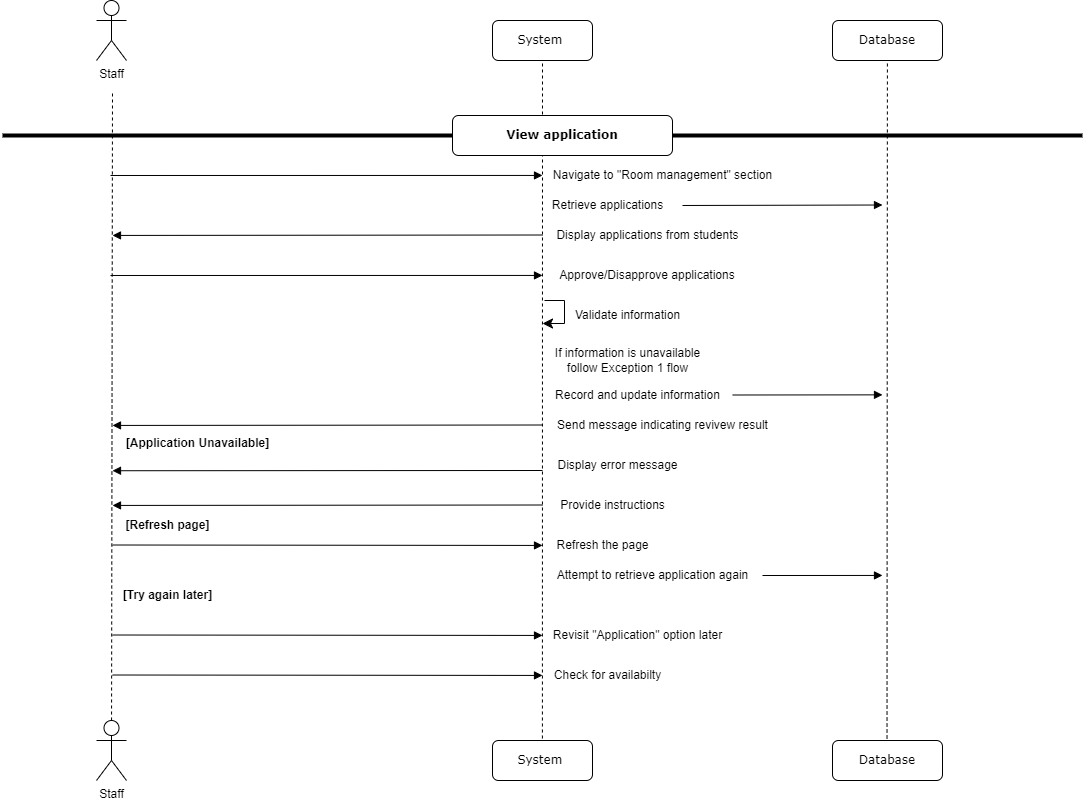

The diagram above was exported from draw.io. Its source (the exported page's mxGraphModel, read from the mxfile embedded in the PNG):
<mxGraphModel dx="467" dy="258" grid="1" gridSize="10" guides="1" tooltips="1" connect="1" arrows="1" fold="1" page="1" pageScale="1" pageWidth="1100" pageHeight="850" background="none" math="0" shadow="0">
  <root>
    <mxCell id="0" />
    <mxCell id="1" parent="0" />
    <mxCell id="7baba1c4bc27f4b0-6" value="Database" style="shape=umlLifeline;perimeter=lifelinePerimeter;whiteSpace=wrap;html=1;container=1;collapsible=0;recursiveResize=0;outlineConnect=0;rounded=1;shadow=0;comic=0;labelBackgroundColor=none;strokeWidth=1;fontFamily=Verdana;fontSize=12;align=center;" parent="1" vertex="1">
      <mxGeometry x="840" y="350" width="110" height="40" as="geometry" />
    </mxCell>
    <mxCell id="_6L_Mdx-2S_ycw-kaspw-5" value="" style="endArrow=none;dashed=1;html=1;rounded=0;" parent="1" source="_6L_Mdx-2S_ycw-kaspw-69" edge="1">
      <mxGeometry width="50" height="50" relative="1" as="geometry">
        <mxPoint x="120" y="1000" as="sourcePoint" />
        <mxPoint x="120" y="420" as="targetPoint" />
      </mxGeometry>
    </mxCell>
    <mxCell id="_6L_Mdx-2S_ycw-kaspw-8" value="Staff" style="shape=umlActor;verticalLabelPosition=bottom;verticalAlign=top;html=1;outlineConnect=0;" parent="1" vertex="1">
      <mxGeometry x="104" y="330" width="30" height="60" as="geometry" />
    </mxCell>
    <mxCell id="_6L_Mdx-2S_ycw-kaspw-14" value="System&amp;nbsp;" style="shape=umlLifeline;perimeter=lifelinePerimeter;whiteSpace=wrap;html=1;container=1;collapsible=0;recursiveResize=0;outlineConnect=0;rounded=1;shadow=0;comic=0;labelBackgroundColor=none;strokeWidth=1;fontFamily=Verdana;fontSize=12;align=center;" parent="1" vertex="1">
      <mxGeometry x="500" y="350" width="100" height="40" as="geometry" />
    </mxCell>
    <mxCell id="_6L_Mdx-2S_ycw-kaspw-16" value="" style="endArrow=none;dashed=1;html=1;rounded=0;" parent="1" source="_6L_Mdx-2S_ycw-kaspw-55" edge="1">
      <mxGeometry width="50" height="50" relative="1" as="geometry">
        <mxPoint x="550" y="1000" as="sourcePoint" />
        <mxPoint x="550" y="390" as="targetPoint" />
      </mxGeometry>
    </mxCell>
    <mxCell id="_6L_Mdx-2S_ycw-kaspw-20" value="" style="endArrow=none;dashed=1;html=1;rounded=0;" parent="1" source="_6L_Mdx-2S_ycw-kaspw-56" target="7baba1c4bc27f4b0-6" edge="1">
      <mxGeometry width="50" height="50" relative="1" as="geometry">
        <mxPoint x="840" y="1000" as="sourcePoint" />
        <mxPoint x="740" y="200" as="targetPoint" />
      </mxGeometry>
    </mxCell>
    <mxCell id="_6L_Mdx-2S_ycw-kaspw-33" value="" style="line;strokeWidth=4;html=1;perimeter=backbonePerimeter;points=[];outlineConnect=0;" parent="1" vertex="1">
      <mxGeometry x="10" y="460" width="1080" height="10" as="geometry" />
    </mxCell>
    <mxCell id="_6L_Mdx-2S_ycw-kaspw-34" value="&lt;b&gt;View application&lt;/b&gt;" style="shape=umlLifeline;perimeter=lifelinePerimeter;whiteSpace=wrap;html=1;container=1;collapsible=0;recursiveResize=0;outlineConnect=0;rounded=1;shadow=0;comic=0;labelBackgroundColor=none;strokeWidth=1;fontFamily=Verdana;fontSize=12;align=center;" parent="1" vertex="1">
      <mxGeometry x="460" y="445" width="220" height="40" as="geometry" />
    </mxCell>
    <mxCell id="_6L_Mdx-2S_ycw-kaspw-35" value="Navigate to &quot;Room management&quot; section" style="text;html=1;align=center;verticalAlign=middle;resizable=0;points=[];autosize=1;strokeColor=none;fillColor=none;" parent="1" vertex="1">
      <mxGeometry x="550" y="490" width="240" height="30" as="geometry" />
    </mxCell>
    <mxCell id="_6L_Mdx-2S_ycw-kaspw-36" value="Retrieve applications" style="text;html=1;align=center;verticalAlign=middle;resizable=0;points=[];autosize=1;strokeColor=none;fillColor=none;" parent="1" vertex="1">
      <mxGeometry x="550" y="520" width="130" height="30" as="geometry" />
    </mxCell>
    <mxCell id="_6L_Mdx-2S_ycw-kaspw-56" value="Database" style="shape=umlLifeline;perimeter=lifelinePerimeter;whiteSpace=wrap;html=1;container=1;collapsible=0;recursiveResize=0;outlineConnect=0;rounded=1;shadow=0;comic=0;labelBackgroundColor=none;strokeWidth=1;fontFamily=Verdana;fontSize=12;align=center;" parent="1" vertex="1">
      <mxGeometry x="840" y="1070" width="110" height="40" as="geometry" />
    </mxCell>
    <mxCell id="Z2IQI_FE74_xyJnflHxf-1" value="" style="html=1;verticalAlign=bottom;endArrow=block;labelBackgroundColor=none;fontFamily=Verdana;fontSize=12;edgeStyle=elbowEdgeStyle;elbow=vertical;entryX=0.015;entryY=0.4;entryDx=0;entryDy=0;entryPerimeter=0;" parent="1" edge="1">
      <mxGeometry relative="1" as="geometry">
        <mxPoint x="118" y="504.99" as="sourcePoint" />
        <mxPoint x="550" y="504.5" as="targetPoint" />
      </mxGeometry>
    </mxCell>
    <mxCell id="_6L_Mdx-2S_ycw-kaspw-55" value="System&amp;nbsp;" style="shape=umlLifeline;perimeter=lifelinePerimeter;whiteSpace=wrap;html=1;container=1;collapsible=0;recursiveResize=0;outlineConnect=0;rounded=1;shadow=0;comic=0;labelBackgroundColor=none;strokeWidth=1;fontFamily=Verdana;fontSize=12;align=center;" parent="1" vertex="1">
      <mxGeometry x="500" y="1070" width="100" height="40" as="geometry" />
    </mxCell>
    <mxCell id="_6L_Mdx-2S_ycw-kaspw-69" value="Staff" style="shape=umlActor;verticalLabelPosition=bottom;verticalAlign=top;html=1;outlineConnect=0;" parent="1" vertex="1">
      <mxGeometry x="104" y="1050" width="30" height="60" as="geometry" />
    </mxCell>
    <mxCell id="7h11DW6-eHdEZudUMci8-1" value="" style="html=1;verticalAlign=bottom;endArrow=block;labelBackgroundColor=none;fontFamily=Verdana;fontSize=12;edgeStyle=elbowEdgeStyle;elbow=vertical;" parent="1" edge="1">
      <mxGeometry relative="1" as="geometry">
        <mxPoint x="690" y="534.99" as="sourcePoint" />
        <mxPoint x="890" y="534.5" as="targetPoint" />
        <Array as="points">
          <mxPoint x="800" y="534.5" />
        </Array>
      </mxGeometry>
    </mxCell>
    <mxCell id="vYA3pS3tIuCY95YlwYAp-17" value="Validate information" style="text;html=1;align=center;verticalAlign=middle;resizable=0;points=[];autosize=1;strokeColor=none;fillColor=none;" parent="1" vertex="1">
      <mxGeometry x="570" y="630" width="130" height="30" as="geometry" />
    </mxCell>
    <mxCell id="BUVu8PESgK5U86sNFdKh-1" value="" style="html=1;verticalAlign=bottom;endArrow=block;labelBackgroundColor=none;fontFamily=Verdana;fontSize=12;edgeStyle=elbowEdgeStyle;elbow=vertical;" parent="1" edge="1">
      <mxGeometry relative="1" as="geometry">
        <mxPoint x="550" y="564.5" as="sourcePoint" />
        <mxPoint x="120" y="565" as="targetPoint" />
      </mxGeometry>
    </mxCell>
    <mxCell id="BUVu8PESgK5U86sNFdKh-2" value="Display applications from students" style="text;html=1;align=center;verticalAlign=middle;resizable=0;points=[];autosize=1;strokeColor=none;fillColor=none;" parent="1" vertex="1">
      <mxGeometry x="550" y="550" width="210" height="30" as="geometry" />
    </mxCell>
    <mxCell id="BUVu8PESgK5U86sNFdKh-3" value="Approve/Disapprove applications" style="text;strokeColor=none;align=center;fillColor=none;html=1;verticalAlign=middle;whiteSpace=wrap;rounded=0;" parent="1" vertex="1">
      <mxGeometry x="560" y="590" width="190" height="30" as="geometry" />
    </mxCell>
    <mxCell id="BUVu8PESgK5U86sNFdKh-4" value="" style="html=1;verticalAlign=bottom;endArrow=block;labelBackgroundColor=none;fontFamily=Verdana;fontSize=12;edgeStyle=elbowEdgeStyle;elbow=vertical;entryX=0.015;entryY=0.4;entryDx=0;entryDy=0;entryPerimeter=0;" parent="1" edge="1">
      <mxGeometry relative="1" as="geometry">
        <mxPoint x="118" y="604.99" as="sourcePoint" />
        <mxPoint x="550" y="604.5" as="targetPoint" />
      </mxGeometry>
    </mxCell>
    <mxCell id="BUVu8PESgK5U86sNFdKh-5" value="" style="edgeStyle=elbowEdgeStyle;elbow=horizontal;endArrow=classic;html=1;curved=0;rounded=0;endSize=8;startSize=8;entryX=0.02;entryY=0.089;entryDx=0;entryDy=0;entryPerimeter=0;" parent="1" edge="1">
      <mxGeometry width="50" height="50" relative="1" as="geometry">
        <mxPoint x="552" y="630" as="sourcePoint" />
        <mxPoint x="550" y="653" as="targetPoint" />
        <Array as="points">
          <mxPoint x="572" y="620" />
        </Array>
      </mxGeometry>
    </mxCell>
    <mxCell id="BUVu8PESgK5U86sNFdKh-6" value="If information is unavailable&lt;br&gt;follow Exception 1 flow" style="text;html=1;align=center;verticalAlign=middle;resizable=0;points=[];autosize=1;strokeColor=none;fillColor=none;" parent="1" vertex="1">
      <mxGeometry x="550" y="670" width="170" height="40" as="geometry" />
    </mxCell>
    <mxCell id="BUVu8PESgK5U86sNFdKh-7" value="Record and update information" style="text;html=1;align=center;verticalAlign=middle;resizable=0;points=[];autosize=1;strokeColor=none;fillColor=none;" parent="1" vertex="1">
      <mxGeometry x="550" y="710" width="190" height="30" as="geometry" />
    </mxCell>
    <mxCell id="BUVu8PESgK5U86sNFdKh-8" value="" style="html=1;verticalAlign=bottom;endArrow=block;labelBackgroundColor=none;fontFamily=Verdana;fontSize=12;edgeStyle=elbowEdgeStyle;elbow=vertical;" parent="1" edge="1">
      <mxGeometry relative="1" as="geometry">
        <mxPoint x="740" y="724.5" as="sourcePoint" />
        <mxPoint x="890" y="724.5" as="targetPoint" />
        <Array as="points" />
      </mxGeometry>
    </mxCell>
    <mxCell id="BUVu8PESgK5U86sNFdKh-9" value="Send message indicating revivew result" style="text;html=1;align=center;verticalAlign=middle;resizable=0;points=[];autosize=1;strokeColor=none;fillColor=none;" parent="1" vertex="1">
      <mxGeometry x="555" y="740" width="230" height="30" as="geometry" />
    </mxCell>
    <mxCell id="BUVu8PESgK5U86sNFdKh-10" value="" style="html=1;verticalAlign=bottom;endArrow=block;labelBackgroundColor=none;fontFamily=Verdana;fontSize=12;edgeStyle=elbowEdgeStyle;elbow=vertical;" parent="1" edge="1">
      <mxGeometry relative="1" as="geometry">
        <mxPoint x="550" y="754.5" as="sourcePoint" />
        <mxPoint x="120" y="755" as="targetPoint" />
      </mxGeometry>
    </mxCell>
    <mxCell id="BUVu8PESgK5U86sNFdKh-11" value="&lt;b&gt;[Application Unavailable]&lt;/b&gt;" style="text;html=1;align=center;verticalAlign=middle;resizable=0;points=[];autosize=1;strokeColor=none;fillColor=none;" parent="1" vertex="1">
      <mxGeometry x="120" y="758" width="170" height="30" as="geometry" />
    </mxCell>
    <mxCell id="BUVu8PESgK5U86sNFdKh-12" value="" style="html=1;verticalAlign=bottom;endArrow=block;labelBackgroundColor=none;fontFamily=Verdana;fontSize=12;edgeStyle=elbowEdgeStyle;elbow=vertical;" parent="1" edge="1">
      <mxGeometry relative="1" as="geometry">
        <mxPoint x="550" y="800" as="sourcePoint" />
        <mxPoint x="120" y="800.5" as="targetPoint" />
      </mxGeometry>
    </mxCell>
    <mxCell id="BUVu8PESgK5U86sNFdKh-13" value="" style="html=1;verticalAlign=bottom;endArrow=block;labelBackgroundColor=none;fontFamily=Verdana;fontSize=12;edgeStyle=elbowEdgeStyle;elbow=vertical;" parent="1" edge="1">
      <mxGeometry relative="1" as="geometry">
        <mxPoint x="550" y="834.5" as="sourcePoint" />
        <mxPoint x="120" y="835" as="targetPoint" />
      </mxGeometry>
    </mxCell>
    <mxCell id="BUVu8PESgK5U86sNFdKh-14" value="Display error message" style="text;html=1;align=center;verticalAlign=middle;resizable=0;points=[];autosize=1;strokeColor=none;fillColor=none;" parent="1" vertex="1">
      <mxGeometry x="555" y="780" width="140" height="30" as="geometry" />
    </mxCell>
    <mxCell id="BUVu8PESgK5U86sNFdKh-15" value="Provide instructions" style="text;html=1;align=center;verticalAlign=middle;resizable=0;points=[];autosize=1;strokeColor=none;fillColor=none;" parent="1" vertex="1">
      <mxGeometry x="555" y="820" width="130" height="30" as="geometry" />
    </mxCell>
    <mxCell id="BUVu8PESgK5U86sNFdKh-17" value="&lt;b&gt;[Refresh page]&lt;/b&gt;" style="text;html=1;align=center;verticalAlign=middle;resizable=0;points=[];autosize=1;strokeColor=none;fillColor=none;" parent="1" vertex="1">
      <mxGeometry x="120" y="840" width="110" height="30" as="geometry" />
    </mxCell>
    <mxCell id="BUVu8PESgK5U86sNFdKh-18" value="Refresh the page" style="text;html=1;align=center;verticalAlign=middle;resizable=0;points=[];autosize=1;strokeColor=none;fillColor=none;" parent="1" vertex="1">
      <mxGeometry x="550" y="860" width="120" height="30" as="geometry" />
    </mxCell>
    <mxCell id="BUVu8PESgK5U86sNFdKh-19" value="" style="html=1;verticalAlign=bottom;endArrow=block;labelBackgroundColor=none;fontFamily=Verdana;fontSize=12;edgeStyle=elbowEdgeStyle;elbow=vertical;" parent="1" edge="1">
      <mxGeometry relative="1" as="geometry">
        <mxPoint x="120" y="874.5" as="sourcePoint" />
        <mxPoint x="550" y="875.5" as="targetPoint" />
        <Array as="points" />
      </mxGeometry>
    </mxCell>
    <mxCell id="BUVu8PESgK5U86sNFdKh-20" value="Attempt to retrieve application again" style="text;html=1;align=center;verticalAlign=middle;resizable=0;points=[];autosize=1;strokeColor=none;fillColor=none;" parent="1" vertex="1">
      <mxGeometry x="555" y="890" width="210" height="30" as="geometry" />
    </mxCell>
    <mxCell id="BUVu8PESgK5U86sNFdKh-21" value="" style="html=1;verticalAlign=bottom;endArrow=block;labelBackgroundColor=none;fontFamily=Verdana;fontSize=12;edgeStyle=elbowEdgeStyle;elbow=vertical;" parent="1" edge="1">
      <mxGeometry relative="1" as="geometry">
        <mxPoint x="770" y="905" as="sourcePoint" />
        <mxPoint x="890" y="904.5" as="targetPoint" />
        <Array as="points" />
      </mxGeometry>
    </mxCell>
    <mxCell id="BUVu8PESgK5U86sNFdKh-22" value="&lt;b&gt;[Try again later]&lt;/b&gt;" style="text;html=1;align=center;verticalAlign=middle;resizable=0;points=[];autosize=1;strokeColor=none;fillColor=none;" parent="1" vertex="1">
      <mxGeometry x="120" y="910" width="110" height="30" as="geometry" />
    </mxCell>
    <mxCell id="BUVu8PESgK5U86sNFdKh-23" value="Revisit &quot;Application&quot; option later" style="text;html=1;align=center;verticalAlign=middle;resizable=0;points=[];autosize=1;strokeColor=none;fillColor=none;" parent="1" vertex="1">
      <mxGeometry x="550" y="950" width="190" height="30" as="geometry" />
    </mxCell>
    <mxCell id="BUVu8PESgK5U86sNFdKh-24" value="Check for availabilty" style="text;html=1;align=center;verticalAlign=middle;resizable=0;points=[];autosize=1;strokeColor=none;fillColor=none;" parent="1" vertex="1">
      <mxGeometry x="550" y="990" width="130" height="30" as="geometry" />
    </mxCell>
    <mxCell id="BUVu8PESgK5U86sNFdKh-25" value="" style="html=1;verticalAlign=bottom;endArrow=block;labelBackgroundColor=none;fontFamily=Verdana;fontSize=12;edgeStyle=elbowEdgeStyle;elbow=vertical;" parent="1" edge="1">
      <mxGeometry relative="1" as="geometry">
        <mxPoint x="120" y="964.5" as="sourcePoint" />
        <mxPoint x="550" y="965.5" as="targetPoint" />
        <Array as="points" />
      </mxGeometry>
    </mxCell>
    <mxCell id="BUVu8PESgK5U86sNFdKh-26" value="" style="html=1;verticalAlign=bottom;endArrow=block;labelBackgroundColor=none;fontFamily=Verdana;fontSize=12;edgeStyle=elbowEdgeStyle;elbow=vertical;" parent="1" edge="1">
      <mxGeometry relative="1" as="geometry">
        <mxPoint x="120" y="1004.5" as="sourcePoint" />
        <mxPoint x="550" y="1005.5" as="targetPoint" />
        <Array as="points" />
      </mxGeometry>
    </mxCell>
  </root>
</mxGraphModel>